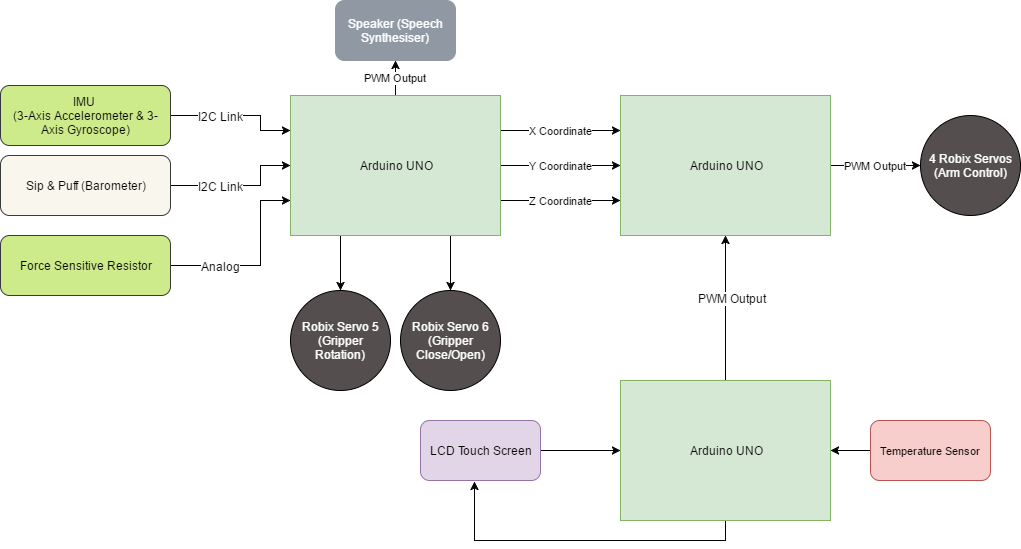

The diagram above was exported from draw.io. Its source (the exported page's mxGraphModel, read from the mxfile embedded in the PNG):
<mxGraphModel dx="872" dy="386" grid="1" gridSize="10" guides="1" tooltips="1" connect="1" arrows="1" fold="1" page="1" pageScale="1" pageWidth="1100" pageHeight="850" background="#ffffff" math="0" shadow="0">
  <root>
    <mxCell id="0" />
    <mxCell id="1" parent="0" />
    <mxCell id="16" style="edgeStyle=orthogonalEdgeStyle;rounded=0;html=1;exitX=0.25;exitY=1;entryX=0.5;entryY=0;jettySize=auto;orthogonalLoop=1;" parent="1" source="2" target="14" edge="1">
      <mxGeometry relative="1" as="geometry">
        <Array as="points">
          <mxPoint x="380" y="265" />
        </Array>
      </mxGeometry>
    </mxCell>
    <mxCell id="17" style="edgeStyle=orthogonalEdgeStyle;rounded=0;html=1;exitX=0.75;exitY=1;entryX=0.5;entryY=0;jettySize=auto;orthogonalLoop=1;" parent="1" source="2" target="15" edge="1">
      <mxGeometry relative="1" as="geometry">
        <Array as="points">
          <mxPoint x="490" y="265" />
        </Array>
      </mxGeometry>
    </mxCell>
    <mxCell id="19" value="X Coordinate" style="edgeStyle=orthogonalEdgeStyle;rounded=0;html=1;exitX=1;exitY=0.25;entryX=0;entryY=0.25;jettySize=auto;orthogonalLoop=1;" parent="1" source="2" target="18" edge="1">
      <mxGeometry relative="1" as="geometry">
        <Array as="points" />
      </mxGeometry>
    </mxCell>
    <mxCell id="20" value="Y Coordinate" style="edgeStyle=orthogonalEdgeStyle;rounded=0;html=1;exitX=1;exitY=0.5;entryX=0;entryY=0.5;jettySize=auto;orthogonalLoop=1;" parent="1" source="2" target="18" edge="1">
      <mxGeometry relative="1" as="geometry">
        <Array as="points" />
      </mxGeometry>
    </mxCell>
    <mxCell id="21" value="Z Coordinate" style="edgeStyle=orthogonalEdgeStyle;rounded=0;html=1;exitX=1;exitY=0.75;entryX=0;entryY=0.75;jettySize=auto;orthogonalLoop=1;" parent="1" source="2" target="18" edge="1">
      <mxGeometry relative="1" as="geometry">
        <Array as="points" />
      </mxGeometry>
    </mxCell>
    <mxCell id="33" value="PWM Output" style="edgeStyle=orthogonalEdgeStyle;rounded=0;html=1;exitX=0.5;exitY=0;entryX=0.5;entryY=1;jettySize=auto;orthogonalLoop=1;" parent="1" source="2" target="32" edge="1">
      <mxGeometry relative="1" as="geometry" />
    </mxCell>
    <mxCell id="2" value="Arduino UNO" style="whiteSpace=wrap;html=1;fillColor=#d5e8d4;strokeColor=#82b366;" parent="1" vertex="1">
      <mxGeometry x="330" y="125" width="210" height="140" as="geometry" />
    </mxCell>
    <mxCell id="4" style="edgeStyle=orthogonalEdgeStyle;rounded=0;html=1;exitX=1;exitY=0.5;jettySize=auto;orthogonalLoop=1;entryX=0;entryY=0.25;" parent="1" source="3" target="2" edge="1">
      <mxGeometry relative="1" as="geometry">
        <mxPoint x="390" y="170" as="targetPoint" />
        <Array as="points">
          <mxPoint x="300" y="145" />
          <mxPoint x="300" y="160" />
        </Array>
      </mxGeometry>
    </mxCell>
    <mxCell id="8" value="I2C Link" style="text;html=1;resizable=0;points=[];align=center;verticalAlign=middle;labelBackgroundColor=#ffffff;" parent="4" vertex="1" connectable="0">
      <mxGeometry x="-0.4194" y="2" relative="1" as="geometry">
        <mxPoint x="11" y="2" as="offset" />
      </mxGeometry>
    </mxCell>
    <mxCell id="3" value="IMU&amp;nbsp;&lt;div&gt;(3-Axis Accelerometer &amp;amp; 3-Axis Gyroscope)&lt;/div&gt;" style="rounded=1;whiteSpace=wrap;html=1;fillColor=#cdeb8b;strokeColor=#36393d;" parent="1" vertex="1">
      <mxGeometry x="40" y="115" width="170" height="60" as="geometry" />
    </mxCell>
    <mxCell id="7" style="edgeStyle=orthogonalEdgeStyle;rounded=0;html=1;exitX=1;exitY=0.5;jettySize=auto;orthogonalLoop=1;entryX=0;entryY=0.5;" parent="1" source="6" target="2" edge="1">
      <mxGeometry relative="1" as="geometry">
        <mxPoint x="390" y="185" as="targetPoint" />
        <Array as="points">
          <mxPoint x="300" y="215" />
          <mxPoint x="300" y="195" />
        </Array>
      </mxGeometry>
    </mxCell>
    <mxCell id="9" value="I2C Link" style="text;html=1;resizable=0;points=[];align=center;verticalAlign=middle;labelBackgroundColor=#ffffff;" parent="7" vertex="1" connectable="0">
      <mxGeometry x="-0.7" y="-1" relative="1" as="geometry">
        <mxPoint x="29" y="-1" as="offset" />
      </mxGeometry>
    </mxCell>
    <mxCell id="6" value="Sip &amp;amp; Puff (Barometer)" style="rounded=1;whiteSpace=wrap;html=1;fillColor=#f9f7ed;strokeColor=#36393d;" parent="1" vertex="1">
      <mxGeometry x="40" y="185" width="170" height="60" as="geometry" />
    </mxCell>
    <mxCell id="11" style="edgeStyle=orthogonalEdgeStyle;rounded=0;html=1;exitX=1;exitY=0.5;entryX=0;entryY=0.75;jettySize=auto;orthogonalLoop=1;" parent="1" source="10" target="2" edge="1">
      <mxGeometry relative="1" as="geometry">
        <Array as="points">
          <mxPoint x="300" y="295" />
          <mxPoint x="300" y="230" />
        </Array>
      </mxGeometry>
    </mxCell>
    <mxCell id="12" value="Analog" style="text;html=1;resizable=0;points=[];align=center;verticalAlign=middle;labelBackgroundColor=#ffffff;" parent="11" vertex="1" connectable="0">
      <mxGeometry x="-0.5568" y="1" relative="1" as="geometry">
        <mxPoint x="9" y="1" as="offset" />
      </mxGeometry>
    </mxCell>
    <mxCell id="10" value="Force Sensitive Resistor" style="rounded=1;whiteSpace=wrap;html=1;fillColor=#cdeb8b;strokeColor=#36393d;" parent="1" vertex="1">
      <mxGeometry x="40" y="265" width="170" height="60" as="geometry" />
    </mxCell>
    <mxCell id="14" value="&lt;font color=&quot;#ffffff&quot;&gt;Robix Servo 5&lt;/font&gt;&lt;div&gt;&lt;font color=&quot;#ffffff&quot;&gt;(Gripper Rotation)&lt;/font&gt;&lt;/div&gt;" style="ellipse;whiteSpace=wrap;html=1;fillColor=#544E4E;" parent="1" vertex="1">
      <mxGeometry x="330" y="320" width="100" height="100" as="geometry" />
    </mxCell>
    <mxCell id="15" value="&lt;font color=&quot;#ffffff&quot;&gt;Robix Servo 6&lt;/font&gt;&lt;div&gt;&lt;font color=&quot;#ffffff&quot;&gt;(Gripper Close/Open)&lt;/font&gt;&lt;/div&gt;" style="ellipse;whiteSpace=wrap;html=1;fillColor=#544E4E;" parent="1" vertex="1">
      <mxGeometry x="440" y="320" width="100" height="100" as="geometry" />
    </mxCell>
    <mxCell id="24" value="PWM Output" style="edgeStyle=orthogonalEdgeStyle;rounded=0;html=1;exitX=1;exitY=0.5;entryX=0;entryY=0.5;jettySize=auto;orthogonalLoop=1;" parent="1" source="18" target="23" edge="1">
      <mxGeometry relative="1" as="geometry" />
    </mxCell>
    <mxCell id="18" value="Arduino UNO" style="whiteSpace=wrap;html=1;fillColor=#d5e8d4;strokeColor=#82b366;" parent="1" vertex="1">
      <mxGeometry x="660" y="125" width="210" height="140" as="geometry" />
    </mxCell>
    <mxCell id="23" value="&lt;font color=&quot;#ffffff&quot;&gt;4 Robix Servos (Arm Control)&lt;/font&gt;&lt;br&gt;" style="ellipse;whiteSpace=wrap;html=1;fillColor=#544E4E;" parent="1" vertex="1">
      <mxGeometry x="960" y="145" width="100" height="100" as="geometry" />
    </mxCell>
    <mxCell id="29" style="edgeStyle=orthogonalEdgeStyle;rounded=0;html=1;exitX=0.5;exitY=1;entryX=0.45;entryY=1.017;entryPerimeter=0;jettySize=auto;orthogonalLoop=1;" parent="1" source="25" target="27" edge="1">
      <mxGeometry relative="1" as="geometry" />
    </mxCell>
    <mxCell id="30" style="edgeStyle=orthogonalEdgeStyle;rounded=0;html=1;exitX=0.5;exitY=0;entryX=0.5;entryY=1;jettySize=auto;orthogonalLoop=1;" parent="1" source="25" target="18" edge="1">
      <mxGeometry relative="1" as="geometry" />
    </mxCell>
    <mxCell id="31" value="PWM Output" style="text;html=1;resizable=0;points=[];align=center;verticalAlign=middle;labelBackgroundColor=#ffffff;" parent="30" vertex="1" connectable="0">
      <mxGeometry x="0.1448" y="-6" relative="1" as="geometry">
        <mxPoint as="offset" />
      </mxGeometry>
    </mxCell>
    <mxCell id="25" value="Arduino UNO" style="whiteSpace=wrap;html=1;fillColor=#d5e8d4;strokeColor=#82b366;" parent="1" vertex="1">
      <mxGeometry x="660" y="410" width="210" height="140" as="geometry" />
    </mxCell>
    <mxCell id="28" style="edgeStyle=orthogonalEdgeStyle;rounded=0;html=1;exitX=1;exitY=0.5;entryX=0;entryY=0.5;jettySize=auto;orthogonalLoop=1;" parent="1" source="27" target="25" edge="1">
      <mxGeometry relative="1" as="geometry" />
    </mxCell>
    <mxCell id="27" value="LCD Touch Screen" style="rounded=1;whiteSpace=wrap;html=1;fillColor=#e1d5e7;strokeColor=#9673a6;" parent="1" vertex="1">
      <mxGeometry x="460" y="450" width="120" height="60" as="geometry" />
    </mxCell>
    <mxCell id="32" value="&lt;font color=&quot;#ffffff&quot;&gt;Speaker (Speech Synthesiser)&lt;/font&gt;" style="rounded=1;whiteSpace=wrap;html=1;fillColor=#9098A3;strokeColor=#9098A3;" parent="1" vertex="1">
      <mxGeometry x="375" y="30" width="120" height="60" as="geometry" />
    </mxCell>
    <mxCell id="35" style="edgeStyle=orthogonalEdgeStyle;rounded=0;html=1;exitX=0;exitY=0.5;entryX=1;entryY=0.5;jettySize=auto;orthogonalLoop=1;fontSize=11;" edge="1" parent="1" source="34" target="25">
      <mxGeometry relative="1" as="geometry" />
    </mxCell>
    <mxCell id="34" value="Temperature Sensor" style="rounded=1;whiteSpace=wrap;html=1;strokeColor=#b85450;fillColor=#f8cecc;fontSize=11;align=center;" vertex="1" parent="1">
      <mxGeometry x="910" y="450" width="120" height="60" as="geometry" />
    </mxCell>
  </root>
</mxGraphModel>